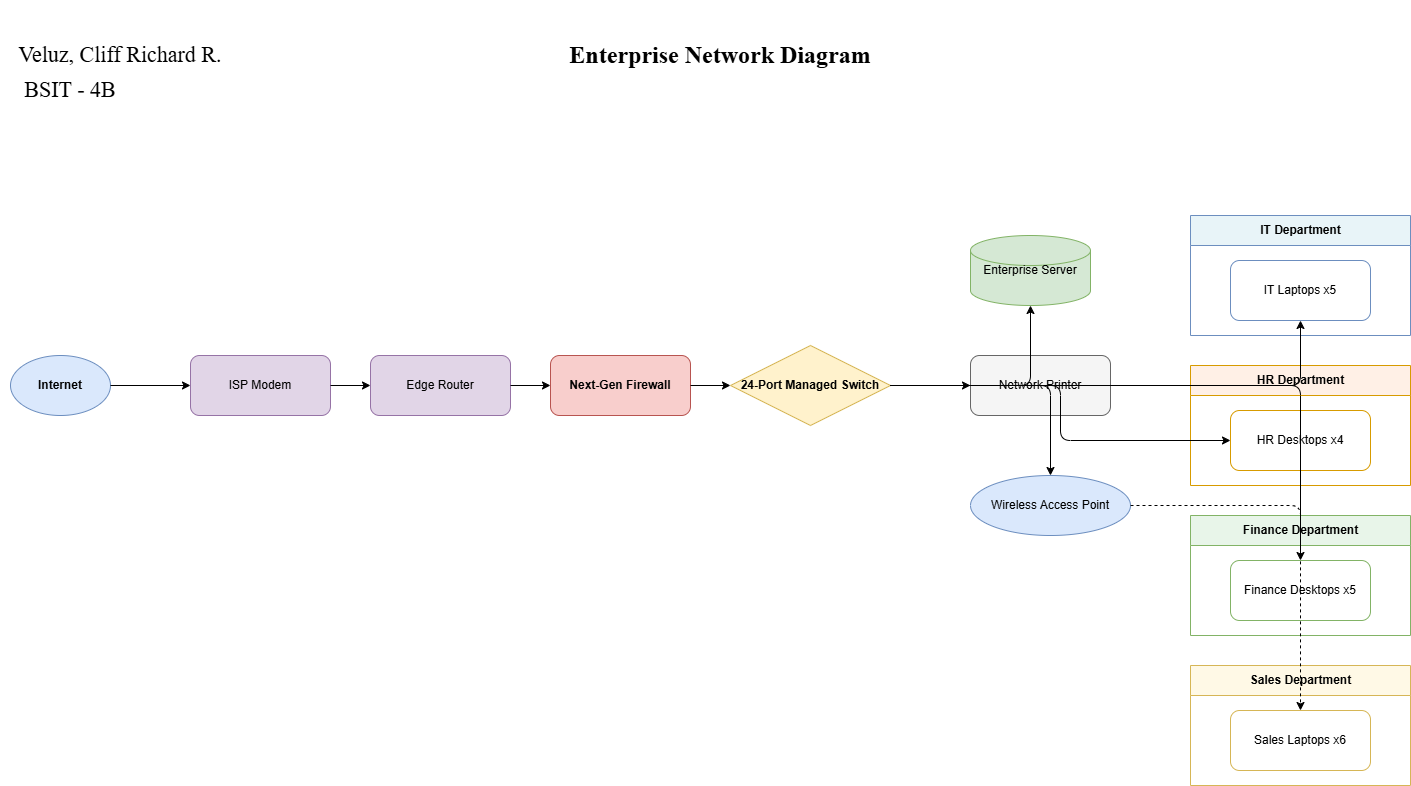

The diagram above was exported from draw.io. Its source (the exported page's mxGraphModel, read from the mxfile embedded in the PNG):
<mxGraphModel dx="1414" dy="743" grid="1" gridSize="10" guides="1" tooltips="1" connect="1" arrows="1" fold="1" page="1" pageScale="1" pageWidth="850" pageHeight="1100" math="0" shadow="0">
  <root>
    <mxCell id="0" />
    <mxCell id="1" parent="0" />
    <mxCell id="Fdjan8UzL36H69FuRF9Q-1" parent="1" style="ellipse;whiteSpace=wrap;html=1;fillColor=#dae8fc;strokeColor=#6c8ebf;fontStyle=1;" value="Internet" vertex="1">
      <mxGeometry height="60" width="100" x="410" y="430" as="geometry" />
    </mxCell>
    <mxCell id="Fdjan8UzL36H69FuRF9Q-2" parent="1" style="rounded=1;whiteSpace=wrap;html=1;fillColor=#e1d5e7;strokeColor=#9673a6;" value="ISP Modem" vertex="1">
      <mxGeometry height="60" width="140" x="590" y="430" as="geometry" />
    </mxCell>
    <mxCell id="Fdjan8UzL36H69FuRF9Q-3" parent="1" style="rounded=1;whiteSpace=wrap;html=1;fillColor=#e1d5e7;strokeColor=#9673a6;" value="Edge Router" vertex="1">
      <mxGeometry height="60" width="140" x="770" y="430" as="geometry" />
    </mxCell>
    <mxCell id="Fdjan8UzL36H69FuRF9Q-4" parent="1" style="rounded=1;whiteSpace=wrap;html=1;fillColor=#f8cecc;strokeColor=#b85450;fontStyle=1;" value="Next-Gen Firewall" vertex="1">
      <mxGeometry height="60" width="140" x="950" y="430" as="geometry" />
    </mxCell>
    <mxCell id="Fdjan8UzL36H69FuRF9Q-5" parent="1" style="rhombus;whiteSpace=wrap;html=1;fillColor=#fff2cc;strokeColor=#d6b656;fontStyle=1;" value="24-Port Managed Switch" vertex="1">
      <mxGeometry height="80" width="160" x="1130" y="420" as="geometry" />
    </mxCell>
    <mxCell id="Fdjan8UzL36H69FuRF9Q-6" parent="1" style="shape=cylinder3;whiteSpace=wrap;html=1;fillColor=#d5e8d4;strokeColor=#82b366;" value="Enterprise Server" vertex="1">
      <mxGeometry height="70" width="120" x="1370" y="310" as="geometry" />
    </mxCell>
    <mxCell id="Fdjan8UzL36H69FuRF9Q-7" parent="1" style="rounded=1;whiteSpace=wrap;html=1;fillColor=#f5f5f5;strokeColor=#666666;" value="Network Printer" vertex="1">
      <mxGeometry height="60" width="140" x="1370" y="430" as="geometry" />
    </mxCell>
    <mxCell id="Fdjan8UzL36H69FuRF9Q-8" parent="1" style="ellipse;whiteSpace=wrap;html=1;fillColor=#dae8fc;strokeColor=#6c8ebf;" value="Wireless Access Point" vertex="1">
      <mxGeometry height="60" width="160" x="1370" y="550" as="geometry" />
    </mxCell>
    <mxCell id="Fdjan8UzL36H69FuRF9Q-9" parent="1" style="swimlane;startSize=30;fillColor=#e8f4f8;strokeColor=#6c8ebf;html=1;" value="IT Department" vertex="1">
      <mxGeometry height="120" width="220" x="1590" y="290" as="geometry" />
    </mxCell>
    <mxCell id="Fdjan8UzL36H69FuRF9Q-10" parent="Fdjan8UzL36H69FuRF9Q-9" style="rounded=1;whiteSpace=wrap;html=1;fillColor=#ffffff;strokeColor=#6c8ebf;" value="IT Laptops x5" vertex="1">
      <mxGeometry height="60" width="140" x="40" y="45" as="geometry" />
    </mxCell>
    <mxCell id="Fdjan8UzL36H69FuRF9Q-11" parent="1" style="swimlane;startSize=30;fillColor=#fff0e6;strokeColor=#d79b00;html=1;" value="HR Department" vertex="1">
      <mxGeometry height="120" width="220" x="1590" y="440" as="geometry" />
    </mxCell>
    <mxCell id="Fdjan8UzL36H69FuRF9Q-12" parent="Fdjan8UzL36H69FuRF9Q-11" style="rounded=1;whiteSpace=wrap;html=1;fillColor=#ffffff;strokeColor=#d79b00;" value="HR Desktops x4" vertex="1">
      <mxGeometry height="60" width="140" x="40" y="45" as="geometry" />
    </mxCell>
    <mxCell id="Fdjan8UzL36H69FuRF9Q-13" parent="1" style="swimlane;startSize=30;fillColor=#e8f5e9;strokeColor=#82b366;html=1;" value="Finance Department" vertex="1">
      <mxGeometry height="120" width="220" x="1590" y="590" as="geometry" />
    </mxCell>
    <mxCell id="Fdjan8UzL36H69FuRF9Q-14" parent="Fdjan8UzL36H69FuRF9Q-13" style="rounded=1;whiteSpace=wrap;html=1;fillColor=#ffffff;strokeColor=#82b366;" value="Finance Desktops x5" vertex="1">
      <mxGeometry height="60" width="140" x="40" y="45" as="geometry" />
    </mxCell>
    <mxCell id="Fdjan8UzL36H69FuRF9Q-15" parent="1" style="swimlane;startSize=30;fillColor=#fff9e6;strokeColor=#d6b656;html=1;" value="Sales Department" vertex="1">
      <mxGeometry height="120" width="220" x="1590" y="740" as="geometry" />
    </mxCell>
    <mxCell id="Fdjan8UzL36H69FuRF9Q-16" parent="Fdjan8UzL36H69FuRF9Q-15" style="rounded=1;whiteSpace=wrap;html=1;fillColor=#ffffff;strokeColor=#d6b656;" value="Sales Laptops x6" vertex="1">
      <mxGeometry height="60" width="140" x="40" y="45" as="geometry" />
    </mxCell>
    <mxCell id="Fdjan8UzL36H69FuRF9Q-17" edge="1" parent="1" source="Fdjan8UzL36H69FuRF9Q-1" style="edgeStyle=orthogonalEdgeStyle;rounded=1;html=1;endArrow=classic;" target="Fdjan8UzL36H69FuRF9Q-2" value="">
      <mxGeometry relative="1" as="geometry" />
    </mxCell>
    <mxCell id="Fdjan8UzL36H69FuRF9Q-18" edge="1" parent="1" source="Fdjan8UzL36H69FuRF9Q-2" style="edgeStyle=orthogonalEdgeStyle;rounded=1;html=1;endArrow=classic;" target="Fdjan8UzL36H69FuRF9Q-3" value="">
      <mxGeometry relative="1" as="geometry" />
    </mxCell>
    <mxCell id="Fdjan8UzL36H69FuRF9Q-19" edge="1" parent="1" source="Fdjan8UzL36H69FuRF9Q-3" style="edgeStyle=orthogonalEdgeStyle;rounded=1;html=1;endArrow=classic;" target="Fdjan8UzL36H69FuRF9Q-4" value="">
      <mxGeometry relative="1" as="geometry" />
    </mxCell>
    <mxCell id="Fdjan8UzL36H69FuRF9Q-20" edge="1" parent="1" source="Fdjan8UzL36H69FuRF9Q-4" style="edgeStyle=orthogonalEdgeStyle;rounded=1;html=1;endArrow=classic;" target="Fdjan8UzL36H69FuRF9Q-5" value="">
      <mxGeometry relative="1" as="geometry" />
    </mxCell>
    <mxCell id="Fdjan8UzL36H69FuRF9Q-21" edge="1" parent="1" source="Fdjan8UzL36H69FuRF9Q-5" style="edgeStyle=orthogonalEdgeStyle;rounded=1;html=1;endArrow=classic;" target="Fdjan8UzL36H69FuRF9Q-6" value="">
      <mxGeometry relative="1" as="geometry" />
    </mxCell>
    <mxCell id="Fdjan8UzL36H69FuRF9Q-22" edge="1" parent="1" source="Fdjan8UzL36H69FuRF9Q-5" style="edgeStyle=orthogonalEdgeStyle;rounded=1;html=1;endArrow=classic;" target="Fdjan8UzL36H69FuRF9Q-7" value="">
      <mxGeometry relative="1" as="geometry" />
    </mxCell>
    <mxCell id="Fdjan8UzL36H69FuRF9Q-23" edge="1" parent="1" source="Fdjan8UzL36H69FuRF9Q-5" style="edgeStyle=orthogonalEdgeStyle;rounded=1;html=1;endArrow=classic;" target="Fdjan8UzL36H69FuRF9Q-8" value="">
      <mxGeometry relative="1" as="geometry" />
    </mxCell>
    <mxCell id="Fdjan8UzL36H69FuRF9Q-24" edge="1" parent="1" source="Fdjan8UzL36H69FuRF9Q-5" style="edgeStyle=orthogonalEdgeStyle;rounded=1;html=1;endArrow=classic;" target="Fdjan8UzL36H69FuRF9Q-10" value="">
      <mxGeometry relative="1" as="geometry" />
    </mxCell>
    <mxCell id="Fdjan8UzL36H69FuRF9Q-25" edge="1" parent="1" source="Fdjan8UzL36H69FuRF9Q-5" style="edgeStyle=orthogonalEdgeStyle;rounded=1;html=1;endArrow=classic;" target="Fdjan8UzL36H69FuRF9Q-12" value="">
      <mxGeometry relative="1" as="geometry" />
    </mxCell>
    <mxCell id="Fdjan8UzL36H69FuRF9Q-26" edge="1" parent="1" source="Fdjan8UzL36H69FuRF9Q-5" style="edgeStyle=orthogonalEdgeStyle;rounded=1;html=1;endArrow=classic;" target="Fdjan8UzL36H69FuRF9Q-14" value="">
      <mxGeometry relative="1" as="geometry" />
    </mxCell>
    <mxCell id="Fdjan8UzL36H69FuRF9Q-27" edge="1" parent="1" source="Fdjan8UzL36H69FuRF9Q-8" style="edgeStyle=orthogonalEdgeStyle;rounded=1;html=1;dashed=1;endArrow=classic;" target="Fdjan8UzL36H69FuRF9Q-16" value="">
      <mxGeometry relative="1" as="geometry" />
    </mxCell>
    <mxCell id="Fdjan8UzL36H69FuRF9Q-28" parent="1" style="text;html=1;whiteSpace=wrap;strokeColor=none;fillColor=none;align=center;verticalAlign=middle;rounded=0;" value="&lt;h1&gt;&lt;font style=&quot;font-size: 24px;&quot; face=&quot;Times New Roman&quot;&gt;&lt;b&gt;Enterprise Network Diagram&lt;/b&gt;&lt;/font&gt;&lt;/h1&gt;" vertex="1">
      <mxGeometry height="110" width="480" x="880" y="75" as="geometry" />
    </mxCell>
    <mxCell id="Fdjan8UzL36H69FuRF9Q-29" parent="1" style="text;html=1;whiteSpace=wrap;strokeColor=none;fillColor=none;align=center;verticalAlign=middle;rounded=0;" value="&lt;font face=&quot;Times New Roman&quot; style=&quot;font-size: 22px;&quot;&gt;Veluz, Cliff Richard R.&lt;/font&gt;" vertex="1">
      <mxGeometry height="40" width="220" x="410" y="110" as="geometry" />
    </mxCell>
    <mxCell id="Fdjan8UzL36H69FuRF9Q-30" parent="1" style="text;html=1;whiteSpace=wrap;strokeColor=none;fillColor=none;align=center;verticalAlign=middle;rounded=0;" value="&lt;font face=&quot;Times New Roman&quot; style=&quot;font-size: 22px;&quot;&gt;BSIT - 4B&lt;/font&gt;" vertex="1">
      <mxGeometry height="30" width="140" x="400" y="150" as="geometry" />
    </mxCell>
  </root>
</mxGraphModel>